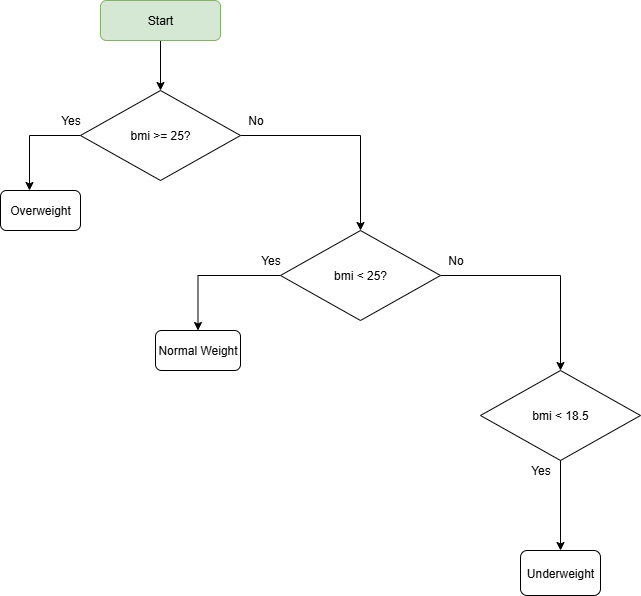

The diagram above was exported from draw.io. Its source (the exported page's mxGraphModel, read from the mxfile embedded in the PNG):
<mxGraphModel dx="786" dy="463" grid="1" gridSize="10" guides="1" tooltips="1" connect="1" arrows="1" fold="1" page="1" pageScale="1" pageWidth="850" pageHeight="1100" math="0" shadow="0">
  <root>
    <mxCell id="0" />
    <mxCell id="1" parent="0" />
    <mxCell id="DGAj23DFqnA725ZvXxEH-4" value="" style="edgeStyle=orthogonalEdgeStyle;rounded=0;orthogonalLoop=1;jettySize=auto;html=1;" parent="1" source="DGAj23DFqnA725ZvXxEH-1" target="DGAj23DFqnA725ZvXxEH-2" edge="1">
      <mxGeometry relative="1" as="geometry" />
    </mxCell>
    <mxCell id="DGAj23DFqnA725ZvXxEH-1" value="Start" style="rounded=1;whiteSpace=wrap;html=1;fillColor=#d5e8d4;strokeColor=#82b366;" parent="1" vertex="1">
      <mxGeometry x="140" y="50" width="120" height="40" as="geometry" />
    </mxCell>
    <mxCell id="DGAj23DFqnA725ZvXxEH-20" value="" style="edgeStyle=orthogonalEdgeStyle;rounded=0;orthogonalLoop=1;jettySize=auto;html=1;" parent="1" source="DGAj23DFqnA725ZvXxEH-2" target="DGAj23DFqnA725ZvXxEH-19" edge="1">
      <mxGeometry relative="1" as="geometry" />
    </mxCell>
    <mxCell id="DGAj23DFqnA725ZvXxEH-2" value="bmi &amp;gt;= 25?" style="rhombus;whiteSpace=wrap;html=1;" parent="1" vertex="1">
      <mxGeometry x="120" y="140" width="160" height="90" as="geometry" />
    </mxCell>
    <mxCell id="DGAj23DFqnA725ZvXxEH-5" value="No" style="text;html=1;align=center;verticalAlign=middle;resizable=0;points=[];autosize=1;" parent="1" vertex="1">
      <mxGeometry x="280" y="160" width="30" height="20" as="geometry" />
    </mxCell>
    <mxCell id="DGAj23DFqnA725ZvXxEH-6" value="Overweight" style="rounded=1;whiteSpace=wrap;html=1;" parent="1" vertex="1">
      <mxGeometry x="40" y="240" width="80" height="40" as="geometry" />
    </mxCell>
    <mxCell id="DGAj23DFqnA725ZvXxEH-12" style="edgeStyle=orthogonalEdgeStyle;rounded=0;orthogonalLoop=1;jettySize=auto;html=1;entryX=0.414;entryY=0;entryDx=0;entryDy=0;entryPerimeter=0;" parent="1" edge="1">
      <mxGeometry relative="1" as="geometry">
        <mxPoint x="69" y="240" as="targetPoint" />
        <Array as="points">
          <mxPoint x="69" y="185" />
        </Array>
        <mxPoint x="120" y="185" as="sourcePoint" />
      </mxGeometry>
    </mxCell>
    <mxCell id="DGAj23DFqnA725ZvXxEH-13" value="Yes" style="text;html=1;align=center;verticalAlign=middle;resizable=0;points=[];autosize=1;" parent="1" vertex="1">
      <mxGeometry x="90" y="160" width="40" height="20" as="geometry" />
    </mxCell>
    <mxCell id="DGAj23DFqnA725ZvXxEH-23" value="" style="edgeStyle=orthogonalEdgeStyle;rounded=0;orthogonalLoop=1;jettySize=auto;html=1;" parent="1" source="DGAj23DFqnA725ZvXxEH-19" target="DGAj23DFqnA725ZvXxEH-22" edge="1">
      <mxGeometry relative="1" as="geometry" />
    </mxCell>
    <mxCell id="DGAj23DFqnA725ZvXxEH-27" value="" style="edgeStyle=orthogonalEdgeStyle;rounded=0;orthogonalLoop=1;jettySize=auto;html=1;" parent="1" source="DGAj23DFqnA725ZvXxEH-19" target="DGAj23DFqnA725ZvXxEH-26" edge="1">
      <mxGeometry relative="1" as="geometry" />
    </mxCell>
    <mxCell id="DGAj23DFqnA725ZvXxEH-19" value="bmi &amp;lt; 25?" style="rhombus;whiteSpace=wrap;html=1;" parent="1" vertex="1">
      <mxGeometry x="320" y="280" width="160" height="90" as="geometry" />
    </mxCell>
    <mxCell id="DGAj23DFqnA725ZvXxEH-22" value="Normal Weight" style="rounded=1;whiteSpace=wrap;html=1;" parent="1" vertex="1">
      <mxGeometry x="195" y="380" width="85" height="40" as="geometry" />
    </mxCell>
    <mxCell id="DGAj23DFqnA725ZvXxEH-25" value="Yes" style="text;html=1;align=center;verticalAlign=middle;resizable=0;points=[];autosize=1;" parent="1" vertex="1">
      <mxGeometry x="290" y="300" width="40" height="20" as="geometry" />
    </mxCell>
    <mxCell id="DGAj23DFqnA725ZvXxEH-30" value="" style="edgeStyle=orthogonalEdgeStyle;rounded=0;orthogonalLoop=1;jettySize=auto;html=1;" parent="1" source="DGAj23DFqnA725ZvXxEH-26" target="DGAj23DFqnA725ZvXxEH-29" edge="1">
      <mxGeometry relative="1" as="geometry" />
    </mxCell>
    <mxCell id="DGAj23DFqnA725ZvXxEH-26" value="bmi &amp;lt; 18.5" style="rhombus;whiteSpace=wrap;html=1;" parent="1" vertex="1">
      <mxGeometry x="520" y="420" width="160" height="90" as="geometry" />
    </mxCell>
    <mxCell id="DGAj23DFqnA725ZvXxEH-28" value="No" style="text;html=1;align=center;verticalAlign=middle;resizable=0;points=[];autosize=1;" parent="1" vertex="1">
      <mxGeometry x="480" y="300" width="30" height="20" as="geometry" />
    </mxCell>
    <mxCell id="DGAj23DFqnA725ZvXxEH-29" value="Underweight" style="rounded=1;whiteSpace=wrap;html=1;" parent="1" vertex="1">
      <mxGeometry x="560" y="600" width="80" height="45" as="geometry" />
    </mxCell>
    <mxCell id="DGAj23DFqnA725ZvXxEH-31" value="Yes" style="text;html=1;align=center;verticalAlign=middle;resizable=0;points=[];autosize=1;" parent="1" vertex="1">
      <mxGeometry x="560" y="510" width="40" height="20" as="geometry" />
    </mxCell>
  </root>
</mxGraphModel>